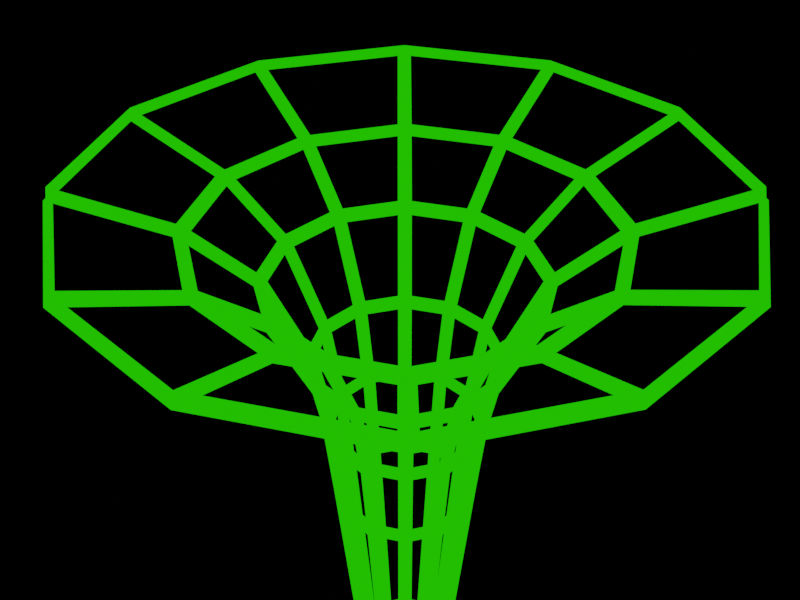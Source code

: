 # Source: Verre.blend  (saved by Blender 2.93.20; exported with 4.5.12 LTS)
import bpy
from mathutils import Matrix  # noqa: F401  (used for matrix-valued properties, if any)

bpy.ops.wm.read_factory_settings(use_empty=True)
scene = bpy.context.scene
scene.name = 'Scene'

# ---- collections
col_collection = bpy.data.collections.new('Collection'); scene.collection.children.link(col_collection)

# ---- materials (node trees are filled in below, after node groups)
mat_material_001 = bpy.data.materials.new('Material.001')
mat_material_001.use_transparent_shadow = False

# ---- material node trees
mat_material_001.use_nodes = True; mat_material_001.node_tree.nodes.clear()
_N = mat_material_001.node_tree.nodes; _L = mat_material_001.node_tree.links
n0 = _N.new('ShaderNodeOutputMaterial'); n0.name = 'Material Output'; n0.location = (300, 300)
n1 = _N.new('ShaderNodeEmission'); n1.name = 'Emission'; n1.location = (10, 300)
n1.inputs[0].default_value = (0.01527, 0.6658, 0.0, 1.0)
_L.new(n1.outputs[0], n0.inputs[0])
n0.is_active_output = True

# ---- world
world_world = bpy.data.worlds.new('World'); scene.world = world_world
world_world.use_nodes = True; world_world.node_tree.nodes.clear()
_N = world_world.node_tree.nodes; _L = world_world.node_tree.links
n0 = _N.new('ShaderNodeOutputWorld'); n0.name = 'World Output'; n0.location = (300, 300)
n1 = _N.new('ShaderNodeBsdfDiffuse'); n1.name = 'Diffuse BSDF'; n1.location = (10, 300)
n1.inputs[0].default_value = (0.05088, 0.05088, 0.05088, 1.0)
_L.new(n1.outputs[0], n0.inputs[0])
n0.is_active_output = True
world_world.color = (0.05088, 0.05088, 0.05088)
world_world.use_sun_shadow = False
world_world.sun_shadow_jitter_overblur = 0.0

# ---- cameras
cam_camera = bpy.data.cameras.new('Camera')
cam_camera.clip_end = 100.0
cam_camera.ortho_scale = 7.314
cam_camera.shift_y = -0.05

# ---- lights
light_light = bpy.data.lights.new('Light', 'POINT')
light_light.transmission_factor = 0.0
light_light.energy = 1000.0
light_light.shadow_soft_size = 0.1
light_light.shadow_maximum_resolution = 0.006
light_light.use_absolute_resolution = True

# ---- meshes
me_cylinder_001 = bpy.data.meshes.new('Cylinder.001')
me_cylinder_001.from_pydata([(1.269e-07, 1.281, 1.933), (-1.575e-07, 1.12, 0.3692), (1.114e-07, 0.7481, -3.576), (1.876e-07, 5.246, 6.303), (0.374, 0.6479, -3.576), (2.623, 4.543, 6.303), (0.6479, 0.374, -3.576), (4.543, 2.623, 6.303), (0.7481, 2.167e-08, -3.576), (5.246, 2.167e-08, 6.303), (0.6479, -0.374, -3.576), (4.543, -2.623, 6.303), (0.374, -0.6479, -3.576), (2.623, -4.543, 6.303), (4.603e-08, -0.7481, -3.576), (-2.71e-07, -5.246, 6.303), (-0.374, -0.6479, -3.576), (-2.623, -4.543, 6.303), (-0.6479, -0.374, -3.576), (-4.543, -2.623, 6.303), (-0.7481, 2.167e-08, -3.576), (-5.246, 2.167e-08, 6.303), (-0.6479, 0.374, -3.576), (-4.543, 2.623, 6.303), (-0.374, 0.6479, -3.576), (-2.623, 4.543, 6.303), (1.115e-07, 1.541, 3.258), (1.624e-07, 2.236, 4.74), (1.594e-07, 3.355, 5.649), (1.678, 2.906, 5.649), (1.118, 1.936, 4.74), (0.7705, 1.335, 3.258), (0.6405, 1.109, 1.933), (0.5601, 0.9701, 0.3692), (2.906, 1.678, 5.649), (1.936, 1.118, 4.74), (1.335, 0.7705, 3.258), (1.109, 0.6405, 1.933), (0.9701, 0.5601, 0.3692), (3.355, 2.167e-08, 5.649), (2.236, 2.167e-08, 4.74), (1.541, 2.167e-08, 3.258), (1.281, 2.167e-08, 1.933), (1.12, 2.167e-08, 0.3692), (2.906, -1.678, 5.649), (1.936, -1.118, 4.74), (1.335, -0.7705, 3.258), (1.109, -0.6405, 1.933), (0.9701, -0.5601, 0.3692), (1.678, -2.906, 5.649), (1.118, -1.936, 4.74), (0.7705, -1.335, 3.258), (0.6405, -1.109, 1.933), (0.5601, -0.9701, 0.3692), (-1.339e-07, -3.355, 5.649), (-3.309e-08, -2.236, 4.74), (-2.32e-08, -1.541, 3.258), (1.495e-08, -1.281, 1.933), (-2.554e-07, -1.12, 0.3692), (-1.678, -2.906, 5.649), (-1.118, -1.936, 4.74), (-0.7705, -1.335, 3.258), (-0.6405, -1.109, 1.933), (-0.5601, -0.9701, 0.3692), (-2.906, -1.678, 5.649), (-1.936, -1.118, 4.74), (-1.335, -0.7705, 3.258), (-1.109, -0.6405, 1.933), (-0.9701, -0.5601, 0.3692), (-3.355, 2.167e-08, 5.649), (-2.236, 2.167e-08, 4.74), (-1.541, 2.167e-08, 3.258), (-1.281, 2.167e-08, 1.933), (-1.12, 2.167e-08, 0.3692), (-2.906, 1.678, 5.649), (-1.936, 1.118, 4.74), (-1.335, 0.7705, 3.258), (-1.109, 0.6405, 1.933), (-0.9701, 0.5601, 0.3692), (-1.678, 2.906, 5.649), (-1.118, 1.936, 4.74), (-0.7705, 1.335, 3.258), (-0.6405, 1.109, 1.933), (-0.5601, 0.9701, 0.3692), (1.114e-07, 0.7481, -5.325), (0.374, 0.6479, -5.325), (0.6479, 0.374, -5.325), (0.7481, 2.167e-08, -5.325), (0.6479, -0.374, -5.325), (0.374, -0.6479, -5.325), (4.603e-08, -0.7481, -5.325), (-0.374, -0.6479, -5.325), (-0.6479, -0.374, -5.325), (-0.7481, 2.167e-08, -5.325), (-0.6479, 0.374, -5.325), (-0.374, 0.6479, -5.325), (1.114e-07, 0.7481, -4.887), (1.114e-07, 0.7481, -4.45), (1.114e-07, 0.7481, -4.013), (0.374, 0.6479, -4.013), (0.374, 0.6479, -4.45), (0.374, 0.6479, -4.887), (0.7481, 2.167e-08, -4.887), (0.7481, 2.167e-08, -4.45), (0.7481, 2.167e-08, -4.013), (0.6479, -0.374, -4.013), (0.6479, -0.374, -4.45), (0.6479, -0.374, -4.887), (0.6479, 0.374, -4.013), (0.6479, 0.374, -4.45), (0.6479, 0.374, -4.887), (-0.6479, 0.374, -4.887), (-0.6479, 0.374, -4.45), (-0.6479, 0.374, -4.013), (-0.374, 0.6479, -4.013), (-0.374, 0.6479, -4.45), (-0.374, 0.6479, -4.887), (-0.6479, -0.374, -4.887), (-0.6479, -0.374, -4.45), (-0.6479, -0.374, -4.013), (-0.7481, 2.167e-08, -4.013), (-0.7481, 2.167e-08, -4.45), (-0.7481, 2.167e-08, -4.887), (4.603e-08, -0.7481, -4.887), (4.603e-08, -0.7481, -4.45), (4.603e-08, -0.7481, -4.013), (-0.374, -0.6479, -4.013), (-0.374, -0.6479, -4.45), (-0.374, -0.6479, -4.887), (0.374, -0.6479, -4.013), (0.374, -0.6479, -4.45), (0.374, -0.6479, -4.887)], [], [(18, 68, 73, 20), (28, 3, 5, 29), (68, 67, 72, 73), (29, 5, 7, 34), (78, 77, 82, 83), (34, 7, 9, 39), (45, 46, 41, 40), (22, 78, 83, 24), (39, 9, 11, 44), (80, 79, 28, 27), (44, 11, 13, 49), (49, 13, 15, 54), (73, 72, 77, 78), (40, 41, 36, 35), (54, 15, 17, 59), (20, 73, 78, 22), (59, 17, 19, 64), (75, 74, 79, 80), (64, 19, 21, 69), (83, 82, 0, 1), (69, 21, 23, 74), (24, 83, 1, 2), (74, 23, 25, 79), (70, 69, 74, 75), (50, 55, 56, 51), (79, 25, 3, 28), (65, 64, 69, 70), (16, 63, 68, 18), (63, 62, 67, 68), (55, 60, 61, 56), (60, 59, 64, 65), (14, 58, 63, 16), (58, 57, 62, 63), (66, 61, 60, 65), (55, 54, 59, 60), (12, 53, 58, 14), (53, 52, 57, 58), (35, 36, 31, 30), (50, 49, 54, 55), (10, 48, 53, 12), (48, 47, 52, 53), (30, 31, 26, 27), (45, 44, 49, 50), (8, 43, 48, 10), (43, 42, 47, 48), (26, 81, 80, 27), (40, 39, 44, 45), (6, 38, 43, 8), (38, 37, 42, 43), (81, 76, 75, 80), (35, 34, 39, 40), (4, 33, 38, 6), (33, 32, 37, 38), (76, 71, 70, 75), (30, 29, 34, 35), (2, 1, 33, 4), (1, 0, 32, 33), (71, 66, 65, 70), (45, 50, 51, 46), (27, 28, 29, 30), (96, 101, 85, 84), (102, 107, 88, 87), (101, 110, 86, 85), (111, 116, 95, 94), (117, 122, 93, 92), (123, 128, 91, 90), (116, 96, 84, 95), (107, 131, 89, 88), (110, 102, 87, 86), (122, 111, 94, 93), (128, 117, 92, 91), (131, 123, 90, 89), (12, 14, 125, 129), (129, 125, 124, 130), (130, 124, 123, 131), (16, 18, 119, 126), (126, 119, 118, 127), (127, 118, 117, 128), (20, 22, 113, 120), (120, 113, 112, 121), (121, 112, 111, 122), (6, 8, 104, 108), (108, 104, 103, 109), (109, 103, 102, 110), (10, 12, 129, 105), (105, 129, 130, 106), (106, 130, 131, 107), (24, 2, 98, 114), (114, 98, 97, 115), (115, 97, 96, 116), (14, 16, 126, 125), (125, 126, 127, 124), (124, 127, 128, 123), (18, 20, 120, 119), (119, 120, 121, 118), (118, 121, 122, 117), (22, 24, 114, 113), (113, 114, 115, 112), (112, 115, 116, 111), (4, 6, 108, 99), (99, 108, 109, 100), (100, 109, 110, 101), (8, 10, 105, 104), (104, 105, 106, 103), (103, 106, 107, 102), (2, 4, 99, 98), (98, 99, 100, 97), (97, 100, 101, 96), (46, 47, 42, 41), (51, 52, 47, 46), (56, 57, 52, 51), (61, 62, 57, 56), (36, 41, 42, 37), (31, 36, 37, 32), (26, 31, 32, 0), (81, 26, 0, 82), (76, 81, 82, 77), (71, 76, 77, 72), (66, 71, 72, 67), (66, 67, 62, 61)])
_uv = me_cylinder_001.uv_layers.new(name='UVMap')
_uv.uv.foreach_set('vector', [0.3333, 0.5, 0.3333, 0.5625, 0.25, 0.5625, 0.25, 0.5, 1.0, 0.9375, 1.0, 1.0, 0.9167, 1.0, 0.9167, 0.9375, 0.3333, 0.5625, 0.3333, 0.625, 0.25, 0.625, 0.25, 0.5625, 0.9167, 0.9375, 0.9167, 1.0, 0.8333, 1.0, 0.8333, 0.9375, 0.1667, 0.5625, 0.1667, 0.625, 0.08333, 0.625, 0.08333, 0.5625, 0.8333, 0.9375, 0.8333, 1.0, 0.75, 1.0, 0.75, 0.9375, 0.6667, 0.875, 0.6667, 0.75, 0.75, 0.75, 0.75, 0.875, 0.1667, 0.5, 0.1667, 0.5625, 0.08333, 0.5625, 0.08333, 0.5, 0.75, 0.9375, 0.75, 1.0, 0.6667, 1.0, 0.6667, 0.9375, 0.08333, 0.875, 0.08333, 0.9375, 7.451e-08, 0.9375, 7.451e-08, 0.875, 0.6667, 0.9375, 0.6667, 1.0, 0.5833, 1.0, 0.5833, 0.9375, 0.5833, 0.9375, 0.5833, 1.0, 0.5, 1.0, 0.5, 0.9375, 0.25, 0.5625, 0.25, 0.625, 0.1667, 0.625, 0.1667, 0.5625, 0.75, 0.875, 0.75, 0.75, 0.8333, 0.75, 0.8333, 0.875, 0.5, 0.9375, 0.5, 1.0, 0.4167, 1.0, 0.4167, 0.9375, 0.25, 0.5, 0.25, 0.5625, 0.1667, 0.5625, 0.1667, 0.5, 0.4167, 0.9375, 0.4167, 1.0, 0.3333, 1.0, 0.3333, 0.9375, 0.1667, 0.875, 0.1667, 0.9375, 0.08333, 0.9375, 0.08333, 0.875, 0.3333, 0.9375, 0.3333, 1.0, 0.25, 1.0, 0.25, 0.9375, 0.08333, 0.5625, 0.08333, 0.625, 7.451e-08, 0.625, 7.451e-08, 0.5625, 0.25, 0.9375, 0.25, 1.0, 0.1667, 1.0, 0.1667, 0.9375, 0.08333, 0.5, 0.08333, 0.5625, 7.451e-08, 0.5625, 7.451e-08, 0.5, 0.1667, 0.9375, 0.1667, 1.0, 0.08333, 1.0, 0.08333, 0.9375, 0.25, 0.875, 0.25, 0.9375, 0.1667, 0.9375, 0.1667, 0.875, 0.5833, 0.875, 0.5, 0.875, 0.5, 0.75, 0.5833, 0.75, 0.08333, 0.9375, 0.08333, 1.0, 7.451e-08, 1.0, 7.451e-08, 0.9375, 0.3333, 0.875, 0.3333, 0.9375, 0.25, 0.9375, 0.25, 0.875, 0.4167, 0.5, 0.4167, 0.5625, 0.3333, 0.5625, 0.3333, 0.5, 0.4167, 0.5625, 0.4167, 0.625, 0.3333, 0.625, 0.3333, 0.5625, 0.5, 0.875, 0.4167, 0.875, 0.4167, 0.75, 0.5, 0.75, 0.4167, 0.875, 0.4167, 0.9375, 0.3333, 0.9375, 0.3333, 0.875, 0.5, 0.5, 0.5, 0.5625, 0.4167, 0.5625, 0.4167, 0.5, 0.5, 0.5625, 0.5, 0.625, 0.4167, 0.625, 0.4167, 0.5625, 0.3333, 0.75, 0.4167, 0.75, 0.4167, 0.875, 0.3333, 0.875, 0.5, 0.875, 0.5, 0.9375, 0.4167, 0.9375, 0.4167, 0.875, 0.5833, 0.5, 0.5833, 0.5625, 0.5, 0.5625, 0.5, 0.5, 0.5833, 0.5625, 0.5833, 0.625, 0.5, 0.625, 0.5, 0.5625, 0.8333, 0.875, 0.8333, 0.75, 0.9167, 0.75, 0.9167, 0.875, 0.5833, 0.875, 0.5833, 0.9375, 0.5, 0.9375, 0.5, 0.875, 0.6667, 0.5, 0.6667, 0.5625, 0.5833, 0.5625, 0.5833, 0.5, 0.6667, 0.5625, 0.6667, 0.625, 0.5833, 0.625, 0.5833, 0.5625, 0.9167, 0.875, 0.9167, 0.75, 7.451e-08, 0.75, 1.0, 0.875, 0.6667, 0.875, 0.6667, 0.9375, 0.5833, 0.9375, 0.5833, 0.875, 0.75, 0.5, 0.75, 0.5625, 0.6667, 0.5625, 0.6667, 0.5, 0.75, 0.5625, 0.75, 0.625, 0.6667, 0.625, 0.6667, 0.5625, 7.451e-08, 0.75, 0.08333, 0.75, 0.08333, 0.875, 7.451e-08, 0.875, 0.75, 0.875, 0.75, 0.9375, 0.6667, 0.9375, 0.6667, 0.875, 0.8333, 0.5, 0.8333, 0.5625, 0.75, 0.5625, 0.75, 0.5, 0.8333, 0.5625, 0.8333, 0.625, 0.75, 0.625, 0.75, 0.5625, 0.08333, 0.75, 0.1667, 0.75, 0.1667, 0.875, 0.08333, 0.875, 0.8333, 0.875, 0.8333, 0.9375, 0.75, 0.9375, 0.75, 0.875, 0.9167, 0.5, 0.9167, 0.5625, 0.8333, 0.5625, 0.8333, 0.5, 0.9167, 0.5625, 0.9167, 0.625, 0.8333, 0.625, 0.8333, 0.5625, 0.1667, 0.75, 0.25, 0.75, 0.25, 0.875, 0.1667, 0.875, 0.9167, 0.875, 0.9167, 0.9375, 0.8333, 0.9375, 0.8333, 0.875, 1.0, 0.5, 1.0, 0.5625, 0.9167, 0.5625, 0.9167, 0.5, 1.0, 0.5625, 1.0, 0.625, 0.9167, 0.625, 0.9167, 0.5625, 0.25, 0.75, 0.3333, 0.75, 0.3333, 0.875, 0.25, 0.875, 0.6667, 0.875, 0.5833, 0.875, 0.5833, 0.75, 0.6667, 0.75, 1.0, 0.875, 1.0, 0.9375, 0.9167, 0.9375, 0.9167, 0.875, 1.0, 0.5, 0.9167, 0.5, 0.9167, 0.5, 1.0, 0.5, 0.75, 0.5, 0.6667, 0.5, 0.6667, 0.5, 0.75, 0.5, 0.9167, 0.5, 0.8333, 0.5, 0.8333, 0.5, 0.9167, 0.5, 0.1667, 0.5, 0.08333, 0.5, 0.08333, 0.5, 0.1667, 0.5, 0.3333, 0.5, 0.25, 0.5, 0.25, 0.5, 0.3333, 0.5, 0.5, 0.5, 0.4167, 0.5, 0.4167, 0.5, 0.5, 0.5, 0.08333, 0.5, 7.451e-08, 0.5, 7.451e-08, 0.5, 0.08333, 0.5, 0.6667, 0.5, 0.5833, 0.5, 0.5833, 0.5, 0.6667, 0.5, 0.8333, 0.5, 0.75, 0.5, 0.75, 0.5, 0.8333, 0.5, 0.25, 0.5, 0.1667, 0.5, 0.1667, 0.5, 0.25, 0.5, 0.4167, 0.5, 0.3333, 0.5, 0.3333, 0.5, 0.4167, 0.5, 0.5833, 0.5, 0.5, 0.5, 0.5, 0.5, 0.5833, 0.5, 0.5833, 0.5, 0.5, 0.5, 0.5, 0.5, 0.5833, 0.5, 0.5833, 0.5, 0.5, 0.5, 0.5, 0.5, 0.5833, 0.5, 0.5833, 0.5, 0.5, 0.5, 0.5, 0.5, 0.5833, 0.5, 0.4167, 0.5, 0.3333, 0.5, 0.3333, 0.5, 0.4167, 0.5, 0.4167, 0.5, 0.3333, 0.5, 0.3333, 0.5, 0.4167, 0.5, 0.4167, 0.5, 0.3333, 0.5, 0.3333, 0.5, 0.4167, 0.5, 0.25, 0.5, 0.1667, 0.5, 0.1667, 0.5, 0.25, 0.5, 0.25, 0.5, 0.1667, 0.5, 0.1667, 0.5, 0.25, 0.5, 0.25, 0.5, 0.1667, 0.5, 0.1667, 0.5, 0.25, 0.5, 0.8333, 0.5, 0.75, 0.5, 0.75, 0.5, 0.8333, 0.5, 0.8333, 0.5, 0.75, 0.5, 0.75, 0.5, 0.8333, 0.5, 0.8333, 0.5, 0.75, 0.5, 0.75, 0.5, 0.8333, 0.5, 0.6667, 0.5, 0.5833, 0.5, 0.5833, 0.5, 0.6667, 0.5, 0.6667, 0.5, 0.5833, 0.5, 0.5833, 0.5, 0.6667, 0.5, 0.6667, 0.5, 0.5833, 0.5, 0.5833, 0.5, 0.6667, 0.5, 0.08333, 0.5, 7.451e-08, 0.5, 7.451e-08, 0.5, 0.08333, 0.5, 0.08333, 0.5, 7.451e-08, 0.5, 7.451e-08, 0.5, 0.08333, 0.5, 0.08333, 0.5, 7.451e-08, 0.5, 7.451e-08, 0.5, 0.08333, 0.5, 0.5, 0.5, 0.4167, 0.5, 0.4167, 0.5, 0.5, 0.5, 0.5, 0.5, 0.4167, 0.5, 0.4167, 0.5, 0.5, 0.5, 0.5, 0.5, 0.4167, 0.5, 0.4167, 0.5, 0.5, 0.5, 0.3333, 0.5, 0.25, 0.5, 0.25, 0.5, 0.3333, 0.5, 0.3333, 0.5, 0.25, 0.5, 0.25, 0.5, 0.3333, 0.5, 0.3333, 0.5, 0.25, 0.5, 0.25, 0.5, 0.3333, 0.5, 0.1667, 0.5, 0.08333, 0.5, 0.08333, 0.5, 0.1667, 0.5, 0.1667, 0.5, 0.08333, 0.5, 0.08333, 0.5, 0.1667, 0.5, 0.1667, 0.5, 0.08333, 0.5, 0.08333, 0.5, 0.1667, 0.5, 0.9167, 0.5, 0.8333, 0.5, 0.8333, 0.5, 0.9167, 0.5, 0.9167, 0.5, 0.8333, 0.5, 0.8333, 0.5, 0.9167, 0.5, 0.9167, 0.5, 0.8333, 0.5, 0.8333, 0.5, 0.9167, 0.5, 0.75, 0.5, 0.6667, 0.5, 0.6667, 0.5, 0.75, 0.5, 0.75, 0.5, 0.6667, 0.5, 0.6667, 0.5, 0.75, 0.5, 0.75, 0.5, 0.6667, 0.5, 0.6667, 0.5, 0.75, 0.5, 1.0, 0.5, 0.9167, 0.5, 0.9167, 0.5, 1.0, 0.5, 1.0, 0.5, 0.9167, 0.5, 0.9167, 0.5, 1.0, 0.5, 1.0, 0.5, 0.9167, 0.5, 0.9167, 0.5, 1.0, 0.5, 0.6667, 0.75, 0.6667, 0.625, 0.75, 0.625, 0.75, 0.75, 0.5833, 0.75, 0.5833, 0.625, 0.6667, 0.625, 0.6667, 0.75, 0.5, 0.75, 0.5, 0.625, 0.5833, 0.625, 0.5833, 0.75, 0.4167, 0.75, 0.4167, 0.625, 0.5, 0.625, 0.5, 0.75, 0.8333, 0.75, 0.75, 0.75, 0.75, 0.625, 0.8333, 0.625, 0.9167, 0.75, 0.8333, 0.75, 0.8333, 0.625, 0.9167, 0.625, 7.451e-08, 0.75, 0.9167, 0.75, 0.9167, 0.625, 1.0, 0.625, 0.08333, 0.75, 7.451e-08, 0.75, 1.0, 0.625, 0.08333, 0.625, 0.1667, 0.75, 0.08333, 0.75, 0.08333, 0.625, 0.1667, 0.625, 0.25, 0.75, 0.1667, 0.75, 0.1667, 0.625, 0.25, 0.625, 0.3333, 0.75, 0.25, 0.75, 0.25, 0.625, 0.3333, 0.625, 0.3333, 0.75, 0.3333, 0.625, 0.4167, 0.625, 0.4167, 0.75])
me_cylinder_001.materials.append(mat_material_001)
me_cylinder_001.use_remesh_fix_poles = True
me_cylinder_001.use_remesh_preserve_attributes = False
me_cylinder_001.update()

# ---- objects
ob_light = bpy.data.objects.new('Light', light_light)
ob_camera = bpy.data.objects.new('Camera', cam_camera)
ob_cylinder_001 = bpy.data.objects.new('Cylinder.001', me_cylinder_001)

# ---- transforms, parenting, visibility, modifiers, constraints
ob_light.location = (4.076, 1.005, 5.904)
ob_light.rotation_euler = (0.6503, 0.05522, 1.866)
ob_light.lock_rotations_4d = False
ob_light.empty_display_type = 'ARROWS'
ob_light.color = (0.0, 0.0, 0.0, 0.0)
ob_light.lineart.crease_threshold = 0.0
ob_camera.location = (11.41, -7.991, 14.43)
ob_camera.rotation_euler = (0.9837, -7.883e-07, 0.9639)
ob_camera.lock_rotations_4d = False
ob_camera.empty_display_type = 'ARROWS'
ob_camera.color = (0.0, 0.0, 0.0, 0.0)
ob_camera.display_type = 'WIRE'
ob_camera.lineart.crease_threshold = 0.0
ob_cylinder_001.location = (-0.002443, 0.03737, 0.0)
ob_cylinder_001.rotation_euler = (0.0, 0.0, 0.4417)
_m = ob_cylinder_001.modifiers.new('Wireframe', 'WIREFRAME')
_m.thickness = 0.241

# ---- collection membership
col_collection.objects.link(ob_light)
col_collection.objects.link(ob_camera)
col_collection.objects.link(ob_cylinder_001)

# ---- scene / render settings (as saved in the file)
scene.camera = ob_camera
scene.frame_start = 1; scene.frame_end = 50; scene.frame_set(7)
scene.render.engine = 'BLENDER_EEVEE_NEXT'
scene.render.image_settings.file_format = 'FFMPEG'
scene.render.image_settings.color_mode = 'RGB'
scene.render.image_settings.quality = 100
scene.render.image_settings.compression = 100
scene.render.resolution_x = 2000
scene.render.resolution_y = 1500
scene.render.use_border = True
scene.cycles.use_denoising = False
scene.cycles.samples = 128
scene.cycles.sampling_pattern = 'TABULATED_SOBOL'
scene.cycles.use_adaptive_sampling = False
scene.cycles.use_light_tree = False
scene.view_settings.view_transform = 'Filmic'
bpy.context.view_layer.update()
